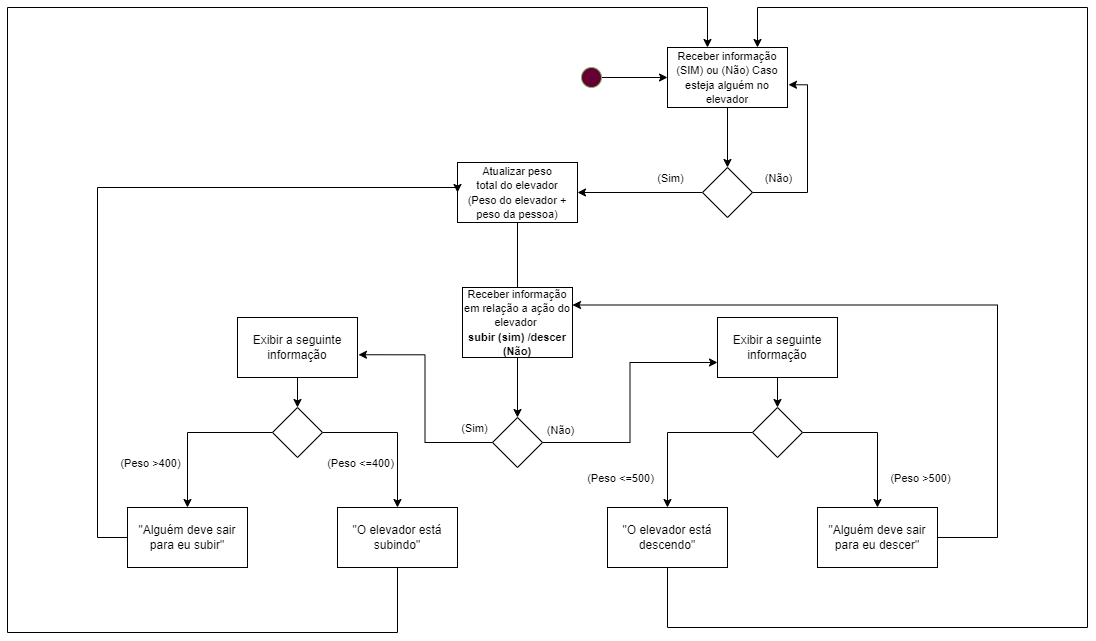

The diagram above was exported from draw.io. Its source (the exported page's mxGraphModel, read from the mxfile embedded in the PNG):
<mxGraphModel dx="2249" dy="645" grid="1" gridSize="10" guides="1" tooltips="1" connect="1" arrows="1" fold="1" page="1" pageScale="1" pageWidth="827" pageHeight="1169" math="0" shadow="0">
  <root>
    <mxCell id="0" />
    <mxCell id="1" parent="0" />
    <mxCell id="wM-Wk2kBXBoKOWO06zlV-1" style="edgeStyle=orthogonalEdgeStyle;rounded=0;orthogonalLoop=1;jettySize=auto;html=1;entryX=0;entryY=0.5;entryDx=0;entryDy=0;fontFamily=Helvetica;fontSize=11;fontColor=#000000;" edge="1" parent="1" source="wM-Wk2kBXBoKOWO06zlV-2">
      <mxGeometry relative="1" as="geometry">
        <mxPoint x="390" y="190" as="targetPoint" />
      </mxGeometry>
    </mxCell>
    <mxCell id="wM-Wk2kBXBoKOWO06zlV-2" value="" style="ellipse;whiteSpace=wrap;html=1;aspect=fixed;fillColor=#660033;strokeColor=#82b366;" vertex="1" parent="1">
      <mxGeometry x="304" y="180" width="20" height="20" as="geometry" />
    </mxCell>
    <mxCell id="ZuPDv3pbea2nLcJNvdqi-6" style="edgeStyle=orthogonalEdgeStyle;rounded=0;orthogonalLoop=1;jettySize=auto;html=1;entryX=0.5;entryY=0;entryDx=0;entryDy=0;fontFamily=Helvetica;fontSize=11;fontColor=#000000;" edge="1" parent="1" source="d0pXQNi-kXnaf29VVrml-1" target="ZuPDv3pbea2nLcJNvdqi-2">
      <mxGeometry relative="1" as="geometry" />
    </mxCell>
    <mxCell id="d0pXQNi-kXnaf29VVrml-1" value="&lt;span style=&quot;font-size: 11px;&quot;&gt;Receber informação (SIM) ou (Não) Caso esteja alguém no elevador&lt;br&gt;&lt;/span&gt;" style="rounded=0;whiteSpace=wrap;html=1;fillColor=#FFFFFF;" vertex="1" parent="1">
      <mxGeometry x="390" y="160" width="120" height="60" as="geometry" />
    </mxCell>
    <mxCell id="ZuPDv3pbea2nLcJNvdqi-1" value="(Não)" style="edgeLabel;html=1;align=center;verticalAlign=middle;resizable=0;points=[];fontSize=11;fontFamily=Helvetica;fontColor=#000000;" vertex="1" connectable="0" parent="1">
      <mxGeometry x="500" y="290" as="geometry" />
    </mxCell>
    <mxCell id="ZuPDv3pbea2nLcJNvdqi-5" style="edgeStyle=orthogonalEdgeStyle;rounded=0;orthogonalLoop=1;jettySize=auto;html=1;fontFamily=Helvetica;fontSize=11;fontColor=#000000;entryX=1.008;entryY=0.621;entryDx=0;entryDy=0;entryPerimeter=0;" edge="1" parent="1" source="ZuPDv3pbea2nLcJNvdqi-2" target="d0pXQNi-kXnaf29VVrml-1">
      <mxGeometry relative="1" as="geometry">
        <mxPoint x="550" y="110" as="targetPoint" />
        <Array as="points">
          <mxPoint x="530" y="305" />
          <mxPoint x="530" y="197" />
        </Array>
      </mxGeometry>
    </mxCell>
    <mxCell id="ZuPDv3pbea2nLcJNvdqi-7" style="edgeStyle=orthogonalEdgeStyle;rounded=0;orthogonalLoop=1;jettySize=auto;html=1;fontFamily=Helvetica;fontSize=11;fontColor=#000000;" edge="1" parent="1" source="ZuPDv3pbea2nLcJNvdqi-2">
      <mxGeometry relative="1" as="geometry">
        <mxPoint x="300" y="305" as="targetPoint" />
      </mxGeometry>
    </mxCell>
    <mxCell id="ZuPDv3pbea2nLcJNvdqi-2" value="" style="rhombus;whiteSpace=wrap;html=1;fontFamily=Helvetica;fontSize=11;fontColor=#000000;" vertex="1" parent="1">
      <mxGeometry x="425" y="280" width="50" height="50" as="geometry" />
    </mxCell>
    <mxCell id="ZuPDv3pbea2nLcJNvdqi-3" value="(Sim)" style="edgeLabel;html=1;align=center;verticalAlign=middle;resizable=0;points=[];fontSize=11;fontFamily=Helvetica;fontColor=#000000;" vertex="1" connectable="0" parent="1">
      <mxGeometry x="510" y="300" as="geometry">
        <mxPoint x="-118" y="-10" as="offset" />
      </mxGeometry>
    </mxCell>
    <mxCell id="ZuPDv3pbea2nLcJNvdqi-9" style="edgeStyle=orthogonalEdgeStyle;rounded=0;orthogonalLoop=1;jettySize=auto;html=1;fontFamily=Helvetica;fontSize=11;fontColor=#000000;" edge="1" parent="1" source="ZuPDv3pbea2nLcJNvdqi-8">
      <mxGeometry relative="1" as="geometry">
        <mxPoint x="240" y="410" as="targetPoint" />
      </mxGeometry>
    </mxCell>
    <mxCell id="ZuPDv3pbea2nLcJNvdqi-8" value="&lt;span style=&quot;font-size: 11px;&quot;&gt;Atualizar peso&lt;br&gt;total do elevador&lt;br&gt;(Peso do elevador + peso da pessoa)&lt;br&gt;&lt;/span&gt;" style="rounded=0;whiteSpace=wrap;html=1;fillColor=#FFFFFF;" vertex="1" parent="1">
      <mxGeometry x="180" y="275" width="120" height="60" as="geometry" />
    </mxCell>
    <mxCell id="ZuPDv3pbea2nLcJNvdqi-40" style="edgeStyle=orthogonalEdgeStyle;rounded=0;orthogonalLoop=1;jettySize=auto;html=1;fontFamily=Helvetica;fontSize=11;fontColor=#000000;" edge="1" parent="1" source="ZuPDv3pbea2nLcJNvdqi-16" target="ZuPDv3pbea2nLcJNvdqi-39">
      <mxGeometry relative="1" as="geometry" />
    </mxCell>
    <mxCell id="ZuPDv3pbea2nLcJNvdqi-16" value="&lt;span style=&quot;font-size: 11px;&quot;&gt;Receber informação&lt;br&gt;em relação a ação do elevador &lt;br&gt;&lt;b&gt;subir (sim) /descer (Não)&lt;/b&gt;&lt;br&gt;&lt;/span&gt;" style="rounded=0;whiteSpace=wrap;html=1;fillColor=#FFFFFF;" vertex="1" parent="1">
      <mxGeometry x="185" y="400" width="110" height="70" as="geometry" />
    </mxCell>
    <mxCell id="ZuPDv3pbea2nLcJNvdqi-31" style="edgeStyle=orthogonalEdgeStyle;rounded=0;orthogonalLoop=1;jettySize=auto;html=1;exitX=0;exitY=0.5;exitDx=0;exitDy=0;fontFamily=Helvetica;fontSize=11;fontColor=#000000;entryX=0.5;entryY=0;entryDx=0;entryDy=0;" edge="1" parent="1" source="ZuPDv3pbea2nLcJNvdqi-33" target="ZuPDv3pbea2nLcJNvdqi-36">
      <mxGeometry relative="1" as="geometry">
        <mxPoint x="400" y="620" as="targetPoint" />
        <Array as="points">
          <mxPoint x="390" y="545" />
        </Array>
      </mxGeometry>
    </mxCell>
    <mxCell id="ZuPDv3pbea2nLcJNvdqi-32" style="edgeStyle=orthogonalEdgeStyle;rounded=0;orthogonalLoop=1;jettySize=auto;html=1;exitX=1;exitY=0.5;exitDx=0;exitDy=0;fontFamily=Helvetica;fontSize=11;fontColor=#000000;entryX=0.5;entryY=0;entryDx=0;entryDy=0;" edge="1" parent="1" source="ZuPDv3pbea2nLcJNvdqi-33">
      <mxGeometry relative="1" as="geometry">
        <mxPoint x="600" y="620" as="targetPoint" />
        <Array as="points">
          <mxPoint x="600" y="545" />
        </Array>
      </mxGeometry>
    </mxCell>
    <mxCell id="ZuPDv3pbea2nLcJNvdqi-33" value="" style="rhombus;whiteSpace=wrap;html=1;fontFamily=Helvetica;fontSize=11;fontColor=#000000;" vertex="1" parent="1">
      <mxGeometry x="475" y="520" width="50" height="50" as="geometry" />
    </mxCell>
    <mxCell id="ZuPDv3pbea2nLcJNvdqi-34" style="edgeStyle=orthogonalEdgeStyle;rounded=0;orthogonalLoop=1;jettySize=auto;html=1;entryX=0.5;entryY=0;entryDx=0;entryDy=0;fontFamily=Helvetica;fontSize=11;fontColor=#000000;" edge="1" parent="1" target="ZuPDv3pbea2nLcJNvdqi-33">
      <mxGeometry relative="1" as="geometry">
        <mxPoint x="504" y="440" as="sourcePoint" />
      </mxGeometry>
    </mxCell>
    <mxCell id="ZuPDv3pbea2nLcJNvdqi-63" style="edgeStyle=orthogonalEdgeStyle;rounded=0;orthogonalLoop=1;jettySize=auto;html=1;fontFamily=Helvetica;fontSize=11;fontColor=#000000;entryX=1;entryY=0.25;entryDx=0;entryDy=0;" edge="1" parent="1" source="ZuPDv3pbea2nLcJNvdqi-35" target="ZuPDv3pbea2nLcJNvdqi-16">
      <mxGeometry relative="1" as="geometry">
        <mxPoint x="480" y="370" as="targetPoint" />
        <Array as="points">
          <mxPoint x="720" y="650" />
          <mxPoint x="720" y="418" />
        </Array>
      </mxGeometry>
    </mxCell>
    <mxCell id="ZuPDv3pbea2nLcJNvdqi-35" value="&quot;Alguém deve sair para eu descer&quot;" style="rounded=0;whiteSpace=wrap;html=1;fillColor=#FFFFFF;" vertex="1" parent="1">
      <mxGeometry x="540" y="620" width="120" height="60" as="geometry" />
    </mxCell>
    <mxCell id="ZuPDv3pbea2nLcJNvdqi-67" style="edgeStyle=orthogonalEdgeStyle;rounded=0;orthogonalLoop=1;jettySize=auto;html=1;fontFamily=Helvetica;fontSize=11;fontColor=#000000;entryX=0.75;entryY=0;entryDx=0;entryDy=0;" edge="1" parent="1" source="ZuPDv3pbea2nLcJNvdqi-36" target="d0pXQNi-kXnaf29VVrml-1">
      <mxGeometry relative="1" as="geometry">
        <mxPoint x="480" y="140" as="targetPoint" />
        <Array as="points">
          <mxPoint x="390" y="740" />
          <mxPoint x="810" y="740" />
          <mxPoint x="810" y="120" />
          <mxPoint x="480" y="120" />
        </Array>
      </mxGeometry>
    </mxCell>
    <mxCell id="ZuPDv3pbea2nLcJNvdqi-36" value="&quot;O elevador está descendo&quot;&lt;span style=&quot;color: rgba(0, 0, 0, 0); font-family: monospace; font-size: 0px; text-align: start;&quot;&gt;%3CmxGraphModel%3E%3Croot%3E%3CmxCell%20id%3D%220%22%2F%3E%3CmxCell%20id%3D%221%22%20parent%3D%220%22%2F%3E%3CmxCell%20id%3D%222%22%20value%3D%22%26lt%3Bspan%20style%3D%26quot%3Bfont-size%3A%2011px%3B%26quot%3B%26gt%3BReceber%20informa%C3%A7%C3%A3o%26lt%3Bbr%26gt%3Bem%20rela%C3%A7%C3%A3o%20se%20o%20elevador%20ir%C3%A1%20%26lt%3Bb%26gt%3Bsubir%2Fdescer%26lt%3B%2Fb%26gt%3B%26lt%3Bbr%26gt%3B%26lt%3B%2Fspan%26gt%3B%22%20style%3D%22rounded%3D0%3BwhiteSpace%3Dwrap%3Bhtml%3D1%3BfillColor%3D%23FFFFFF%3B%22%20vertex%3D%221%22%20parent%3D%221%22%3E%3CmxGeometry%20x%3D%22180%22%20y%3D%22410%22%20width%3D%22120%22%20height%3D%2260%22%20as%3D%22geometry%22%2F%3E%3C%2FmxCell%3E%3C%2Froot%3E%3C%2FmxGraphModel%3E&lt;/span&gt;" style="rounded=0;whiteSpace=wrap;html=1;fillColor=#FFFFFF;" vertex="1" parent="1">
      <mxGeometry x="330" y="620" width="120" height="60" as="geometry" />
    </mxCell>
    <mxCell id="ZuPDv3pbea2nLcJNvdqi-37" value="Exibir a seguinte&lt;br&gt;informação&lt;span style=&quot;font-size: 11px;&quot;&gt;&lt;br&gt;&lt;/span&gt;" style="rounded=0;whiteSpace=wrap;html=1;fillColor=#FFFFFF;" vertex="1" parent="1">
      <mxGeometry x="440" y="430" width="120" height="60" as="geometry" />
    </mxCell>
    <mxCell id="ZuPDv3pbea2nLcJNvdqi-55" style="edgeStyle=orthogonalEdgeStyle;rounded=0;orthogonalLoop=1;jettySize=auto;html=1;entryX=0.5;entryY=0;entryDx=0;entryDy=0;fontFamily=Helvetica;fontSize=11;fontColor=#000000;" edge="1" parent="1" source="ZuPDv3pbea2nLcJNvdqi-38" target="ZuPDv3pbea2nLcJNvdqi-51">
      <mxGeometry relative="1" as="geometry" />
    </mxCell>
    <mxCell id="ZuPDv3pbea2nLcJNvdqi-38" value="Exibir a seguinte&lt;br&gt;informação" style="rounded=0;whiteSpace=wrap;html=1;fillColor=#FFFFFF;" vertex="1" parent="1">
      <mxGeometry x="-40" y="430" width="120" height="60" as="geometry" />
    </mxCell>
    <mxCell id="ZuPDv3pbea2nLcJNvdqi-41" style="edgeStyle=orthogonalEdgeStyle;rounded=0;orthogonalLoop=1;jettySize=auto;html=1;fontFamily=Helvetica;fontSize=11;fontColor=#000000;entryX=1.008;entryY=0.621;entryDx=0;entryDy=0;entryPerimeter=0;" edge="1" parent="1" source="ZuPDv3pbea2nLcJNvdqi-39" target="ZuPDv3pbea2nLcJNvdqi-38">
      <mxGeometry relative="1" as="geometry">
        <mxPoint x="150" y="555" as="targetPoint" />
      </mxGeometry>
    </mxCell>
    <mxCell id="ZuPDv3pbea2nLcJNvdqi-42" style="edgeStyle=orthogonalEdgeStyle;rounded=0;orthogonalLoop=1;jettySize=auto;html=1;fontFamily=Helvetica;fontSize=11;fontColor=#000000;entryX=0;entryY=0.75;entryDx=0;entryDy=0;" edge="1" parent="1" source="ZuPDv3pbea2nLcJNvdqi-39" target="ZuPDv3pbea2nLcJNvdqi-37">
      <mxGeometry relative="1" as="geometry">
        <mxPoint x="320" y="450" as="targetPoint" />
      </mxGeometry>
    </mxCell>
    <mxCell id="ZuPDv3pbea2nLcJNvdqi-39" value="" style="rhombus;whiteSpace=wrap;html=1;fontFamily=Helvetica;fontSize=11;fontColor=#000000;" vertex="1" parent="1">
      <mxGeometry x="215" y="530" width="50" height="50" as="geometry" />
    </mxCell>
    <mxCell id="ZuPDv3pbea2nLcJNvdqi-44" value="(Sim)" style="edgeLabel;html=1;align=center;verticalAlign=middle;resizable=0;points=[];fontSize=11;fontFamily=Helvetica;fontColor=#000000;" vertex="1" connectable="0" parent="1">
      <mxGeometry x="314" y="550" as="geometry">
        <mxPoint x="-118" y="-10" as="offset" />
      </mxGeometry>
    </mxCell>
    <mxCell id="ZuPDv3pbea2nLcJNvdqi-45" value="(Não)" style="edgeLabel;html=1;align=center;verticalAlign=middle;resizable=0;points=[];fontSize=11;fontFamily=Helvetica;fontColor=#000000;" vertex="1" connectable="0" parent="1">
      <mxGeometry x="500" y="300" as="geometry">
        <mxPoint x="-218" y="242" as="offset" />
      </mxGeometry>
    </mxCell>
    <mxCell id="ZuPDv3pbea2nLcJNvdqi-49" style="edgeStyle=orthogonalEdgeStyle;rounded=0;orthogonalLoop=1;jettySize=auto;html=1;exitX=0;exitY=0.5;exitDx=0;exitDy=0;fontFamily=Helvetica;fontSize=11;fontColor=#000000;entryX=0.5;entryY=0;entryDx=0;entryDy=0;" edge="1" parent="1" source="ZuPDv3pbea2nLcJNvdqi-51" target="ZuPDv3pbea2nLcJNvdqi-56">
      <mxGeometry relative="1" as="geometry">
        <mxPoint x="-90" y="620" as="targetPoint" />
        <Array as="points">
          <mxPoint x="-90" y="545" />
        </Array>
      </mxGeometry>
    </mxCell>
    <mxCell id="ZuPDv3pbea2nLcJNvdqi-50" style="edgeStyle=orthogonalEdgeStyle;rounded=0;orthogonalLoop=1;jettySize=auto;html=1;exitX=1;exitY=0.5;exitDx=0;exitDy=0;fontFamily=Helvetica;fontSize=11;fontColor=#000000;entryX=0.5;entryY=0;entryDx=0;entryDy=0;" edge="1" parent="1" source="ZuPDv3pbea2nLcJNvdqi-51">
      <mxGeometry relative="1" as="geometry">
        <mxPoint x="120" y="620" as="targetPoint" />
        <Array as="points">
          <mxPoint x="120" y="545" />
        </Array>
      </mxGeometry>
    </mxCell>
    <mxCell id="ZuPDv3pbea2nLcJNvdqi-51" value="" style="rhombus;whiteSpace=wrap;html=1;fontFamily=Helvetica;fontSize=11;fontColor=#000000;" vertex="1" parent="1">
      <mxGeometry x="-5" y="520" width="50" height="50" as="geometry" />
    </mxCell>
    <mxCell id="ZuPDv3pbea2nLcJNvdqi-60" style="edgeStyle=orthogonalEdgeStyle;rounded=0;orthogonalLoop=1;jettySize=auto;html=1;fontFamily=Helvetica;fontSize=11;fontColor=#000000;" edge="1" parent="1" source="ZuPDv3pbea2nLcJNvdqi-52" target="d0pXQNi-kXnaf29VVrml-1">
      <mxGeometry relative="1" as="geometry">
        <mxPoint x="430" y="140" as="targetPoint" />
        <Array as="points">
          <mxPoint x="120" y="745" />
          <mxPoint x="-270" y="745" />
          <mxPoint x="-270" y="120" />
          <mxPoint x="430" y="120" />
        </Array>
      </mxGeometry>
    </mxCell>
    <mxCell id="ZuPDv3pbea2nLcJNvdqi-52" value="&quot;O elevador está subindo&quot;" style="rounded=0;whiteSpace=wrap;html=1;fillColor=#FFFFFF;" vertex="1" parent="1">
      <mxGeometry x="60" y="620" width="120" height="60" as="geometry" />
    </mxCell>
    <mxCell id="ZuPDv3pbea2nLcJNvdqi-58" style="edgeStyle=orthogonalEdgeStyle;rounded=0;orthogonalLoop=1;jettySize=auto;html=1;fontFamily=Helvetica;fontSize=11;fontColor=#000000;entryX=0;entryY=0.5;entryDx=0;entryDy=0;" edge="1" parent="1" source="ZuPDv3pbea2nLcJNvdqi-56" target="ZuPDv3pbea2nLcJNvdqi-8">
      <mxGeometry relative="1" as="geometry">
        <mxPoint x="-210" y="280" as="targetPoint" />
        <Array as="points">
          <mxPoint x="-180" y="650" />
          <mxPoint x="-180" y="300" />
          <mxPoint x="180" y="300" />
        </Array>
      </mxGeometry>
    </mxCell>
    <mxCell id="ZuPDv3pbea2nLcJNvdqi-56" value="&quot;Alguém deve sair para eu subir&quot;" style="rounded=0;whiteSpace=wrap;html=1;fillColor=#FFFFFF;" vertex="1" parent="1">
      <mxGeometry x="-150" y="620" width="120" height="60" as="geometry" />
    </mxCell>
    <mxCell id="ZuPDv3pbea2nLcJNvdqi-57" value="(Peso &amp;gt;400)" style="edgeLabel;html=1;align=center;verticalAlign=middle;resizable=0;points=[];fontSize=11;fontFamily=Helvetica;fontColor=#000000;" vertex="1" connectable="0" parent="1">
      <mxGeometry x="-10" y="585" as="geometry">
        <mxPoint x="-118" y="-10" as="offset" />
      </mxGeometry>
    </mxCell>
    <mxCell id="ZuPDv3pbea2nLcJNvdqi-59" value="(Peso &amp;lt;=400)" style="edgeLabel;html=1;align=center;verticalAlign=middle;resizable=0;points=[];fontSize=11;fontFamily=Helvetica;fontColor=#000000;" vertex="1" connectable="0" parent="1">
      <mxGeometry x="200" y="585" as="geometry">
        <mxPoint x="-118" y="-10" as="offset" />
      </mxGeometry>
    </mxCell>
    <mxCell id="ZuPDv3pbea2nLcJNvdqi-61" value="(Peso &amp;gt;500)" style="edgeLabel;html=1;align=center;verticalAlign=middle;resizable=0;points=[];fontSize=11;fontFamily=Helvetica;fontColor=#000000;" vertex="1" connectable="0" parent="1">
      <mxGeometry x="760" y="600" as="geometry">
        <mxPoint x="-118" y="-10" as="offset" />
      </mxGeometry>
    </mxCell>
    <mxCell id="ZuPDv3pbea2nLcJNvdqi-64" value="(Peso &amp;lt;=500)" style="edgeLabel;html=1;align=center;verticalAlign=middle;resizable=0;points=[];fontSize=11;fontFamily=Helvetica;fontColor=#000000;" vertex="1" connectable="0" parent="1">
      <mxGeometry x="460" y="600" as="geometry">
        <mxPoint x="-118" y="-10" as="offset" />
      </mxGeometry>
    </mxCell>
  </root>
</mxGraphModel>